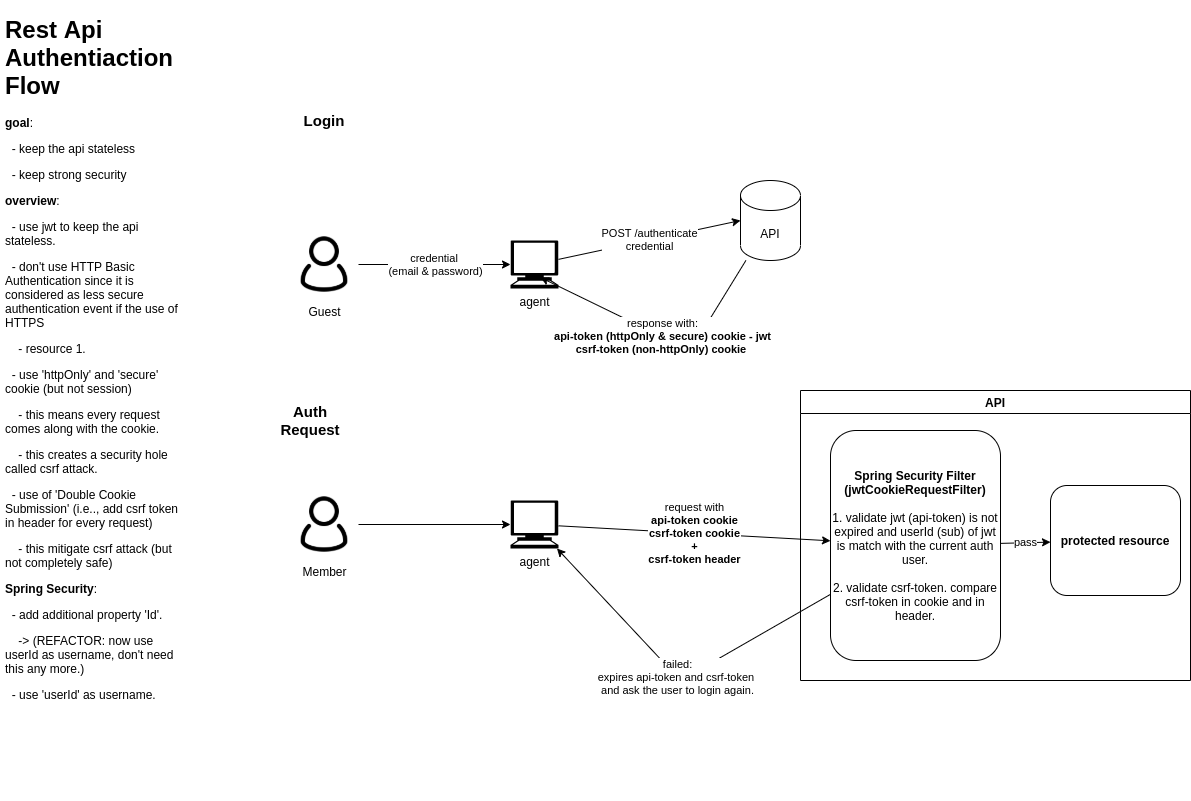

The diagram above was exported from draw.io. Its source (the exported page's mxGraphModel, read from the mxfile embedded in the PNG):
<mxGraphModel dx="1437" dy="942" grid="1" gridSize="10" guides="1" tooltips="1" connect="1" arrows="1" fold="1" page="1" pageScale="1" pageWidth="850" pageHeight="1100" math="0" shadow="0">
  <root>
    <mxCell id="0" />
    <mxCell id="1" parent="0" />
    <mxCell id="m-ePmW_VMQVnFsSnqGof-1" value="&lt;h1&gt;Rest Api Authentiaction Flow&lt;/h1&gt;&lt;p&gt;&lt;b&gt;goal&lt;/b&gt;:&lt;/p&gt;&lt;p&gt;&amp;nbsp; - keep the api stateless&lt;/p&gt;&lt;p&gt;&amp;nbsp; - keep strong security&lt;/p&gt;&lt;p&gt;&lt;b&gt;overview&lt;/b&gt;:&lt;/p&gt;&lt;p&gt;&amp;nbsp; - use jwt to keep the api stateless.&lt;/p&gt;&lt;p&gt;&amp;nbsp; - don't use HTTP Basic Authentication since it is considered as less secure authentication event if the use of HTTPS&amp;nbsp;&lt;/p&gt;&lt;p&gt;&amp;nbsp; &amp;nbsp; - &lt;a href=&quot;https://security.stackexchange.com/questions/988/is-basic-auth-secure-if-done-over-https&quot;&gt;resource 1&lt;/a&gt;.&lt;/p&gt;&lt;p&gt;&amp;nbsp; - use 'httpOnly' and 'secure' cookie (but not session)&lt;/p&gt;&lt;p&gt;&amp;nbsp; &amp;nbsp; - this means every request comes along with the cookie.&lt;/p&gt;&lt;p&gt;&amp;nbsp; &amp;nbsp; - this creates a security hole called csrf attack.&lt;/p&gt;&lt;p&gt;&amp;nbsp; - use of 'Double Cookie Submission' (i.e.., add csrf token in header for every request)&lt;/p&gt;&lt;p&gt;&amp;nbsp; &amp;nbsp; - this mitigate csrf attack (but not completely safe)&lt;/p&gt;&lt;p&gt;&lt;b&gt;Spring Security&lt;/b&gt;:&lt;/p&gt;&lt;p&gt;&amp;nbsp; - add additional property 'Id'.&lt;/p&gt;&lt;p&gt;&amp;nbsp; &amp;nbsp; -&amp;gt; (REFACTOR: now use userId as username, don't need this any more.)&lt;/p&gt;&lt;p&gt;&amp;nbsp; - use 'userId' as username.&lt;/p&gt;&lt;p&gt;&lt;br&gt;&lt;/p&gt;&lt;p&gt;&lt;br&gt;&lt;/p&gt;" style="text;html=1;strokeColor=none;fillColor=none;spacing=5;spacingTop=-20;whiteSpace=wrap;overflow=hidden;rounded=0;" vertex="1" parent="1">
      <mxGeometry x="20" y="20" width="190" height="790" as="geometry" />
    </mxCell>
    <mxCell id="m-ePmW_VMQVnFsSnqGof-5" value="credential &lt;br&gt;(email &amp;amp; password)" style="rounded=0;orthogonalLoop=1;jettySize=auto;html=1;" edge="1" parent="1" source="m-ePmW_VMQVnFsSnqGof-2" target="m-ePmW_VMQVnFsSnqGof-3">
      <mxGeometry relative="1" as="geometry" />
    </mxCell>
    <mxCell id="m-ePmW_VMQVnFsSnqGof-2" value="Guest" style="shape=image;html=1;verticalAlign=top;verticalLabelPosition=bottom;labelBackgroundColor=#ffffff;imageAspect=0;aspect=fixed;image=https://cdn0.iconfinder.com/data/icons/eon-social-media-contact-info-2/32/user_people_person_users_man-128.png" vertex="1" parent="1">
      <mxGeometry x="310" y="240" width="68" height="68" as="geometry" />
    </mxCell>
    <mxCell id="m-ePmW_VMQVnFsSnqGof-6" value="POST /authenticate&lt;br&gt;credential" style="edgeStyle=none;rounded=0;orthogonalLoop=1;jettySize=auto;html=1;entryX=0;entryY=0.5;entryDx=0;entryDy=0;entryPerimeter=0;" edge="1" parent="1" source="m-ePmW_VMQVnFsSnqGof-3" target="m-ePmW_VMQVnFsSnqGof-10">
      <mxGeometry relative="1" as="geometry">
        <mxPoint x="810" y="269" as="targetPoint" />
      </mxGeometry>
    </mxCell>
    <mxCell id="m-ePmW_VMQVnFsSnqGof-3" value="agent" style="shape=mxgraph.signs.tech.computer;html=1;pointerEvents=1;fillColor=#000000;strokeColor=none;verticalLabelPosition=bottom;verticalAlign=top;align=center;" vertex="1" parent="1">
      <mxGeometry x="530" y="250" width="48" height="48" as="geometry" />
    </mxCell>
    <mxCell id="m-ePmW_VMQVnFsSnqGof-7" value="&lt;font style=&quot;font-size: 15px&quot;&gt;&lt;b&gt;Login&lt;/b&gt;&lt;/font&gt;" style="text;html=1;strokeColor=none;fillColor=none;align=center;verticalAlign=middle;whiteSpace=wrap;rounded=0;" vertex="1" parent="1">
      <mxGeometry x="324" y="120" width="40" height="20" as="geometry" />
    </mxCell>
    <mxCell id="m-ePmW_VMQVnFsSnqGof-11" value="response with:&lt;br&gt;&lt;b&gt;api-token (httpOnly &amp;amp; secure) cookie - jwt&lt;br&gt;csrf-token (non-httpOnly) cookie&lt;/b&gt;&amp;nbsp;" style="edgeStyle=none;rounded=0;orthogonalLoop=1;jettySize=auto;html=1;entryX=0.625;entryY=0.771;entryDx=0;entryDy=0;entryPerimeter=0;" edge="1" parent="1" source="m-ePmW_VMQVnFsSnqGof-10" target="m-ePmW_VMQVnFsSnqGof-3">
      <mxGeometry relative="1" as="geometry">
        <Array as="points">
          <mxPoint x="710" y="360" />
        </Array>
      </mxGeometry>
    </mxCell>
    <mxCell id="m-ePmW_VMQVnFsSnqGof-10" value="API" style="shape=cylinder3;whiteSpace=wrap;html=1;boundedLbl=1;backgroundOutline=1;size=15;" vertex="1" parent="1">
      <mxGeometry x="760" y="190" width="60" height="80" as="geometry" />
    </mxCell>
    <mxCell id="m-ePmW_VMQVnFsSnqGof-12" value="&lt;span style=&quot;font-size: 15px&quot;&gt;&lt;b&gt;Auth Request&lt;/b&gt;&lt;/span&gt;" style="text;html=1;strokeColor=none;fillColor=none;align=center;verticalAlign=middle;whiteSpace=wrap;rounded=0;" vertex="1" parent="1">
      <mxGeometry x="310" y="420" width="40" height="20" as="geometry" />
    </mxCell>
    <mxCell id="m-ePmW_VMQVnFsSnqGof-13" value="" style="rounded=0;orthogonalLoop=1;jettySize=auto;html=1;" edge="1" parent="1" source="m-ePmW_VMQVnFsSnqGof-14" target="m-ePmW_VMQVnFsSnqGof-16">
      <mxGeometry relative="1" as="geometry" />
    </mxCell>
    <mxCell id="m-ePmW_VMQVnFsSnqGof-14" value="Member" style="shape=image;html=1;verticalAlign=top;verticalLabelPosition=bottom;labelBackgroundColor=#ffffff;imageAspect=0;aspect=fixed;image=https://cdn0.iconfinder.com/data/icons/eon-social-media-contact-info-2/32/user_people_person_users_man-128.png" vertex="1" parent="1">
      <mxGeometry x="310" y="500" width="68" height="68" as="geometry" />
    </mxCell>
    <mxCell id="m-ePmW_VMQVnFsSnqGof-15" value="request with&lt;br&gt;&lt;b&gt;api-token cookie&lt;br&gt;csrf-token cookie&lt;br&gt;+&lt;br&gt;csrf-token header&lt;/b&gt;" style="edgeStyle=none;rounded=0;orthogonalLoop=1;jettySize=auto;html=1;" edge="1" parent="1" source="m-ePmW_VMQVnFsSnqGof-16" target="m-ePmW_VMQVnFsSnqGof-20">
      <mxGeometry relative="1" as="geometry">
        <mxPoint x="850" y="500" as="targetPoint" />
      </mxGeometry>
    </mxCell>
    <mxCell id="m-ePmW_VMQVnFsSnqGof-16" value="agent" style="shape=mxgraph.signs.tech.computer;html=1;pointerEvents=1;fillColor=#000000;strokeColor=none;verticalLabelPosition=bottom;verticalAlign=top;align=center;" vertex="1" parent="1">
      <mxGeometry x="530" y="510" width="48" height="48" as="geometry" />
    </mxCell>
    <mxCell id="m-ePmW_VMQVnFsSnqGof-19" value="API" style="swimlane;" vertex="1" parent="1">
      <mxGeometry x="820" y="400" width="390" height="290" as="geometry" />
    </mxCell>
    <mxCell id="m-ePmW_VMQVnFsSnqGof-22" value="pass" style="edgeStyle=none;rounded=0;orthogonalLoop=1;jettySize=auto;html=1;" edge="1" parent="m-ePmW_VMQVnFsSnqGof-19" source="m-ePmW_VMQVnFsSnqGof-20" target="m-ePmW_VMQVnFsSnqGof-21">
      <mxGeometry relative="1" as="geometry" />
    </mxCell>
    <mxCell id="m-ePmW_VMQVnFsSnqGof-20" value="&lt;b&gt;Spring Security Filter&lt;br&gt;(jwtCookieRequestFilter)&lt;/b&gt;&lt;br&gt;&lt;br&gt;1. validate jwt (api-token) is not expired and userId (sub) of jwt is match with the current auth user.&lt;br&gt;&lt;br&gt;2. validate csrf-token. compare csrf-token in cookie and in header." style="rounded=1;whiteSpace=wrap;html=1;" vertex="1" parent="m-ePmW_VMQVnFsSnqGof-19">
      <mxGeometry x="30" y="40" width="170" height="230" as="geometry" />
    </mxCell>
    <mxCell id="m-ePmW_VMQVnFsSnqGof-21" value="&lt;b&gt;protected resource&lt;/b&gt;" style="rounded=1;whiteSpace=wrap;html=1;" vertex="1" parent="m-ePmW_VMQVnFsSnqGof-19">
      <mxGeometry x="250" y="95" width="130" height="110" as="geometry" />
    </mxCell>
    <mxCell id="m-ePmW_VMQVnFsSnqGof-23" value="failed:&lt;br&gt;expires api-token and csrf-token &lt;br&gt;and ask the user to login again." style="edgeStyle=none;rounded=0;orthogonalLoop=1;jettySize=auto;html=1;" edge="1" parent="1" source="m-ePmW_VMQVnFsSnqGof-20" target="m-ePmW_VMQVnFsSnqGof-16">
      <mxGeometry relative="1" as="geometry">
        <Array as="points">
          <mxPoint x="700" y="690" />
        </Array>
      </mxGeometry>
    </mxCell>
  </root>
</mxGraphModel>